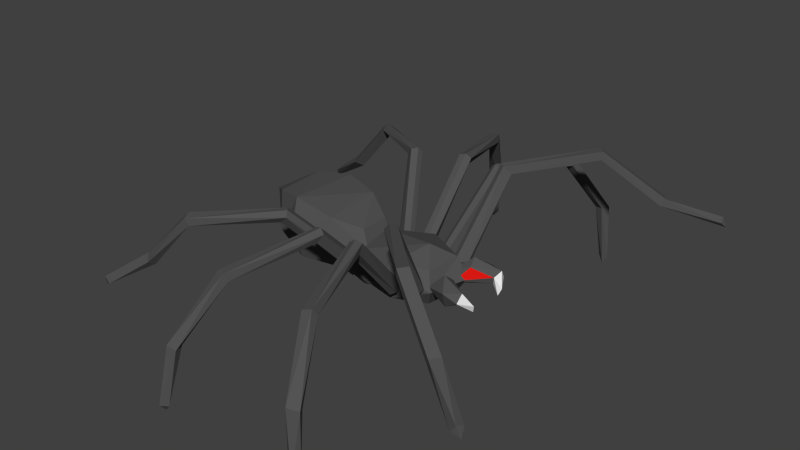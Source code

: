 # Source: Spider.blend  (saved by Blender 2.76.0; exported with 4.5.12 LTS)
import bpy
from mathutils import Matrix  # noqa: F401  (used for matrix-valued properties, if any)

bpy.ops.wm.read_factory_settings(use_empty=True)
scene = bpy.context.scene
scene.name = 'Scene'

# ---- collections
col_collection_1 = bpy.data.collections.new('Collection 1'); scene.collection.children.link(col_collection_1)
col_collection_2 = bpy.data.collections.new('Collection 2'); scene.collection.children.link(col_collection_2)
col_collection_2.hide_render = True
col_collection_2.hide_viewport = True

# ---- materials (node trees are filled in below, after node groups)
mat_spiderbody = bpy.data.materials.new('SpiderBody')
mat_spiderbody.alpha_threshold = 0.0
mat_spiderbody.use_transparent_shadow = False
mat_spiderbody.diffuse_color = (0.08898, 0.08898, 0.08898, 1.0)
mat_spiderbody.roughness = 0.5
mat_spiderbody.specular_intensity = 0.9688
mat_spiderfangs = bpy.data.materials.new('SpiderFangs')
mat_spiderfangs.alpha_threshold = 0.0
mat_spiderfangs.use_transparent_shadow = False
mat_spiderfangs.roughness = 0.5
mat_spiderfangs.specular_intensity = 0.8542
mat_spiderred = bpy.data.materials.new('SpiderRed')
mat_spiderred.alpha_threshold = 0.0
mat_spiderred.use_transparent_shadow = False
mat_spiderred.diffuse_color = (0.8, 0.0112, 0.007748, 1.0)
mat_spiderred.roughness = 0.5

# ---- material node trees

# ---- world
world_world = bpy.data.worlds.new('World'); scene.world = world_world
world_world.color = (0.05088, 0.05088, 0.05088)
world_world.use_sun_shadow = False
world_world.sun_shadow_jitter_overblur = 0.0
world_world.cycles.sampling_method = 'MANUAL'
world_world.cycles.sample_map_resolution = 256

# ---- meshes
me_spider = bpy.data.meshes.new('Spider')
me_spider.from_pydata([(-0.4357, 0.0681, -0.006404), (0.0807, 0.2453, -0.03464), (0.1119, 0.1842, -0.1893), (-0.3268, 0.1564, 0.1619), (0.3003, 0.09855, -0.06881), (0.1873, 0.08365, -0.1214), (0.6452, 0.2593, -0.1214), (0.5562, 0.2141, -0.2357), (0.658, 0.003959, 0.05896), (0.8715, 0.07746, -0.1214), (0.08772, 0.1857, 0.1326), (-0.2696, 0.1805, -0.1384), (-0.2938, 0.2236, 0.007806), (0.1263, 0.5579, 0.3095), (-0.3692, 0.8493, 0.2508), (-0.6704, 0.8633, -0.1154), (-0.333, 0.8856, 0.2144), (0.27, 0.1982, -0.1342), (0.306, 0.2495, -0.1589), (0.2746, 0.2287, -0.156), (0.09156, 0.5742, 0.2319), (-0.3377, 0.8495, 0.177), (0.3712, 0.1726, -0.1316), (0.14, 0.5824, 0.2783), (0.1002, 0.5243, 0.3049), (-0.9489, 1.028, -0.284), (-0.6403, 0.9403, -0.1196), (-0.6748, 0.9033, -0.08326), (-0.6228, 0.8969, -0.1401), (-0.9642, 1.01, -0.3437), (-0.9484, 0.9781, -0.2954), (-0.9125, 1.029, -0.32), (0.4365, 0.6244, 0.3327), (0.29, 1.176, 0.2437), (0.09419, 1.367, -0.14), (0.3025, 1.157, 0.197), (0.2324, 1.151, 0.2408), (0.4022, 0.2657, -0.1333), (0.4659, 0.2832, -0.1466), (0.4285, 0.2869, -0.1502), (0.4337, 0.6608, 0.2542), (0.2438, 1.135, 0.1923), (0.4633, 0.1818, -0.1217), (0.4676, 0.6354, 0.3068), (0.3969, 0.616, 0.3215), (0.06309, 1.514, -0.4726), (0.163, 1.413, -0.1412), (0.1025, 1.416, -0.1263), (0.1573, 1.363, -0.1372), (0.06476, 1.476, -0.5239), (0.03802, 1.47, -0.4706), (0.1032, 1.483, -0.4785), (0.6632, 0.609, 0.3361), (0.8668, 1.144, 0.2544), (0.927, 1.398, -0.1433), (0.8798, 1.116, 0.2119), (0.8083, 1.153, 0.233), (0.5781, 0.2842, -0.1478), (0.6419, 0.2638, -0.1407), (0.6152, 0.2866, -0.1547), (0.6608, 0.6477, 0.2587), (0.8229, 1.129, 0.1887), (0.5785, 0.1821, -0.1261), (0.7013, 0.5994, 0.3213), (0.6305, 0.6221, 0.3134), (0.9939, 1.438, -0.4952), (0.9993, 1.396, -0.1327), (0.9767, 1.341, -0.1286), (0.9877, 1.392, -0.5386), (0.9537, 1.407, -0.4916), (1.019, 1.395, -0.4878), (0.7831, 0.4872, 0.4172), (1.178, 0.9043, 0.4799), (1.496, 1.069, 0.1688), (1.217, 0.8548, 0.4836), (1.172, 0.8978, 0.4287), (0.7413, 0.248, -0.1194), (0.784, 0.2007, -0.09741), (0.7758, 0.2334, -0.1144), (0.8519, 0.4934, 0.3651), (1.214, 0.851, 0.4316), (0.6915, 0.1562, -0.1167), (0.8161, 0.4618, 0.4129), (0.7688, 0.5142, 0.3885), (1.8, 1.26, 0.1056), (1.547, 1.032, 0.2218), (1.507, 1.08, 0.2179), (1.522, 1.013, 0.1813), (1.827, 1.258, 0.04736), (1.77, 1.262, 0.06438), (1.812, 1.215, 0.08625), (0.9936, 0.1498, -0.1383), (0.8864, 0.07966, -0.04433), (1.055, 0.1094, -0.1733), (1.069, 0.1268, -0.135), (0.7763, 0.06857, -0.08674), (0.8083, 0.08071, -0.1669), (0.8139, 0.02661, -0.1329), (0.9152, 0.1778, -0.1677), (0.9332, 0.2324, -0.07787), (1.019, 0.2158, -0.1146), (1.026, 0.1838, -0.06081), (-0.4427, -0.06921, 0.01832), (0.0807, -0.2453, -0.03464), (0.09348, -0.1746, -0.2047), (-0.3178, -0.1682, 0.1553), (0.2967, -0.1022, -0.06833), (0.2424, -0.1811, -0.1214), (0.5217, -0.2576, -0.1214), (0.5282, -0.128, -0.2628), (0.5562, -0.2141, -0.00709), (0.8101, -0.1797, -0.1214), (0.0995, -0.1937, 0.1147), (-0.3258, -0.09004, -0.1258), (-0.2899, -0.2137, -0.08206), (0.1263, -0.5579, 0.3095), (-0.3455, -0.8829, 0.2346), (-0.6704, -0.8633, -0.1154), (-0.3295, -0.8696, 0.1869), (-0.374, -0.8274, 0.2425), (0.27, -0.1982, -0.1342), (0.306, -0.2495, -0.1589), (0.2746, -0.2287, -0.156), (0.09156, -0.5742, 0.2319), (-0.3613, -0.816, 0.1932), (0.3712, -0.1726, -0.1316), (0.14, -0.5824, 0.2783), (0.09993, -0.5255, 0.3058), (-0.9489, -1.028, -0.284), (-0.6403, -0.9403, -0.1196), (-0.6748, -0.9033, -0.08326), (-0.6228, -0.8969, -0.1401), (-0.9642, -1.01, -0.3437), (-0.9484, -0.9781, -0.2954), (-0.9125, -1.029, -0.32), (0.4365, -0.6244, 0.3327), (0.29, -1.176, 0.2437), (0.09317, -1.369, -0.135), (0.3025, -1.157, 0.197), (0.2324, -1.151, 0.2408), (0.4022, -0.2657, -0.1333), (0.4659, -0.2832, -0.1466), (0.4285, -0.2869, -0.1502), (0.3916, -0.6492, 0.263), (0.2438, -1.135, 0.1923), (0.4633, -0.1818, -0.1217), (0.4676, -0.6354, 0.3068), (0.3969, -0.616, 0.3215), (0.06969, -1.482, -0.4811), (0.1636, -1.412, -0.1401), (0.1031, -1.419, -0.1263), (0.156, -1.363, -0.1311), (0.07035, -1.439, -0.5282), (0.04303, -1.439, -0.4748), (0.1087, -1.449, -0.4833), (0.6632, -0.609, 0.3361), (0.8668, -1.144, 0.2544), (0.9371, -1.412, -0.1232), (0.8798, -1.116, 0.2119), (0.8083, -1.153, 0.233), (0.5781, -0.2842, -0.1478), (0.6419, -0.2638, -0.1407), (0.6152, -0.2866, -0.1547), (0.6608, -0.6477, 0.2587), (0.8229, -1.129, 0.1887), (0.5785, -0.1821, -0.1261), (0.7013, -0.5994, 0.3213), (0.6305, -0.6221, 0.3134), (0.9742, -1.433, -0.4948), (1.004, -1.383, -0.1306), (0.9322, -1.355, -0.1401), (0.9575, -1.387, -0.5364), (0.9302, -1.408, -0.4872), (0.9935, -1.386, -0.4885), (0.7831, -0.4872, 0.4172), (1.178, -0.9043, 0.4799), (1.496, -1.069, 0.1688), (1.217, -0.8548, 0.4836), (1.172, -0.8978, 0.4287), (0.7413, -0.248, -0.1194), (0.784, -0.2007, -0.09741), (0.7758, -0.2334, -0.1144), (0.8519, -0.4934, 0.3651), (1.214, -0.851, 0.4316), (0.6915, -0.1562, -0.1167), (0.8161, -0.4618, 0.4129), (0.7688, -0.5142, 0.3885), (1.8, -1.26, 0.1056), (1.547, -1.032, 0.2218), (1.507, -1.08, 0.2179), (1.522, -1.013, 0.1813), (1.827, -1.258, 0.04736), (1.77, -1.262, 0.06438), (1.812, -1.215, 0.08625), (0.9953, -0.1566, -0.1296), (0.8835, -0.06825, -0.05929), (1.06, -0.1244, -0.1667), (1.071, -0.1344, -0.1247), (0.7772, -0.064, -0.1115), (0.8147, -0.0917, -0.1852), (0.8193, -0.03217, -0.1617), (0.9185, -0.1886, -0.1592), (0.9283, -0.2252, -0.05946), (1.017, -0.2171, -0.09186), (1.021, -0.1755, -0.04468), (-0.4364, 0.0773, 0.09965), (0.3168, 0.2198, -0.1517), (0.2691, 0.1001, -0.2286), (0.7898, 0.09448, -0.01393), (-0.1248, 0.291, -0.006708), (0.3746, 0.2114, -0.1409), (0.06492, 0.5364, 0.2585), (0.4916, 0.2099, -0.1254), (0.3852, 0.6477, 0.2722), (0.6171, 0.1903, -0.1192), (0.725, 0.1459, -0.09739), (0.8154, 0.5309, 0.355), (0.7802, 0.1655, -0.09255), (0.8701, 0.1406, -0.008836), (0.2436, -0.1081, -0.164), (0.2485, -0.08436, 0.05092), (0.3121, -0.1654, -0.02414), (0.7625, -0.1288, -0.2274), (0.7625, -0.1288, -0.01541), (-0.1248, -0.291, -0.006708), (0.3746, -0.2114, -0.1409), (0.06492, -0.5364, 0.2585), (0.4916, -0.2099, -0.1254), (0.6171, -0.1903, -0.1192), (0.725, -0.1459, -0.09739), (0.8154, -0.5309, 0.355), (0.7788, -0.1603, -0.09848), (0.8629, -0.121, -0.01425), (0.2425, 0.11, 0.04446), (0.5215, 0.2324, -0.01866), (-0.1371, 0.2373, 0.1641), (-0.1165, 0.2386, -0.1778), (-0.3727, 0.8124, 0.2118), (0.3373, 0.1584, -0.1154), (0.4258, 0.1918, -0.1117), (0.5512, 0.2114, -0.1266), (0.71, 0.6321, 0.272), (0.9275, 1.356, -0.1387), (0.6809, 0.1947, -0.1201), (1.005, 0.1396, -0.09282), (-0.4387, -0.07404, 0.1014), (0.2485, 0.08436, -0.1721), (0.3121, -0.1654, -0.2186), (0.5668, -0.2249, -0.2219), (0.2691, 0.1001, -0.0142), (0.7898, 0.09448, -0.2288), (-0.14, -0.2228, 0.1828), (-0.1141, -0.2245, -0.1966), (0.3373, -0.1584, -0.1154), (0.4258, -0.1918, -0.1117), (0.4429, -0.6635, 0.2602), (0.5512, -0.2114, -0.1266), (0.71, -0.6321, 0.272), (0.9841, -1.348, -0.1424), (0.6809, -0.1947, -0.1201), (1.003, -0.138, -0.08612)], [], [(0, 102, 245), (209, 235, 10), (1, 10, 233), (1, 4, 2), (1, 2, 236), (2, 104, 252), (205, 245, 3), (4, 233, 220), (246, 2, 4), (249, 234, 206), (6, 206, 234), (6, 7, 206), (7, 207, 206), (8, 208, 234), (6, 234, 208), (250, 7, 6), (10, 220, 233), (10, 235, 251), (11, 236, 252), (12, 0, 205), (12, 3, 235), (209, 236, 11), (12, 11, 0), (20, 211, 237), (16, 21, 28), (24, 211, 17), (16, 23, 20), (20, 21, 16), (18, 20, 23), (17, 211, 20), (210, 23, 13), (13, 24, 238), (14, 13, 23), (237, 15, 28), (22, 19, 18), (22, 238, 17), (14, 16, 26), (14, 27, 15), (27, 26, 25), (29, 31, 28), (29, 28, 15), (30, 15, 27), (31, 25, 26), (26, 28, 31), (40, 213, 41), (40, 41, 35), (44, 213, 37), (35, 43, 40), (38, 40, 43), (37, 213, 40), (212, 43, 32), (32, 44, 239), (36, 41, 213), (33, 36, 44), (33, 32, 43), (41, 34, 48), (42, 39, 38), (42, 239, 37), (36, 47, 34), (47, 46, 45), (49, 51, 48), (49, 48, 34), (50, 34, 47), (51, 45, 46), (46, 48, 51), (60, 61, 55), (64, 60, 57), (55, 63, 241), (58, 241, 63), (60, 241, 58), (214, 63, 52), (52, 64, 240), (56, 61, 60), (53, 56, 64), (53, 52, 63), (61, 242, 67), (62, 59, 58), (62, 240, 57), (53, 66, 54), (56, 54, 242), (65, 54, 66), (68, 70, 67), (68, 67, 242), (69, 242, 54), (70, 65, 66), (66, 67, 70), (79, 216, 75), (74, 80, 87), (83, 216, 76), (74, 82, 79), (79, 80, 74), (77, 79, 82), (76, 216, 79), (215, 82, 71), (71, 83, 243), (72, 71, 82), (75, 73, 87), (81, 78, 77), (81, 243, 76), (72, 74, 85), (72, 86, 73), (86, 85, 84), (88, 90, 87), (88, 87, 73), (89, 73, 86), (90, 84, 85), (85, 87, 90), (100, 99, 101), (97, 244, 92), (93, 244, 91), (93, 100, 94), (94, 101, 244), (95, 218, 217), (91, 96, 98), (91, 97, 96), (95, 217, 96), (100, 91, 98), (98, 217, 99), (101, 92, 244), (99, 217, 218), (218, 101, 99), (113, 114, 102), (112, 251, 224), (103, 224, 252), (103, 104, 219), (103, 106, 112), (104, 246, 219), (220, 112, 106), (106, 219, 246), (106, 4, 220), (107, 221, 249), (107, 5, 207), (108, 110, 221), (108, 107, 247), (108, 111, 110), (247, 207, 109), (109, 250, 222), (109, 222, 248), (109, 248, 247), (223, 208, 8), (8, 249, 221), (223, 110, 111), (111, 248, 222), (111, 222, 250), (111, 9, 208), (112, 10, 251), (114, 105, 245), (114, 252, 224), (114, 224, 251), (118, 129, 131), (120, 226, 127), (126, 123, 121), (123, 226, 120), (253, 127, 115), (115, 126, 225), (119, 127, 226), (226, 124, 119), (116, 115, 127), (131, 117, 124), (125, 225, 121), (125, 122, 120), (116, 119, 130), (116, 130, 129), (119, 124, 117), (117, 130, 119), (128, 129, 130), (132, 133, 117), (133, 128, 130), (134, 131, 129), (143, 255, 138), (138, 149, 151), (140, 143, 147), (146, 255, 141), (141, 255, 143), (254, 147, 135), (135, 146, 227), (139, 147, 143), (143, 144, 139), (136, 135, 147), (151, 137, 144), (145, 227, 141), (145, 142, 140), (136, 139, 150), (136, 150, 149), (139, 144, 137), (137, 150, 139), (148, 149, 150), (152, 153, 137), (153, 148, 150), (154, 151, 149), (163, 257, 158), (158, 169, 258), (160, 163, 167), (166, 257, 161), (161, 257, 163), (256, 167, 155), (155, 166, 228), (159, 167, 163), (163, 164, 159), (156, 155, 167), (158, 258, 170), (165, 228, 161), (165, 162, 160), (156, 159, 157), (156, 157, 169), (159, 164, 170), (168, 169, 157), (171, 170, 258), (171, 172, 170), (157, 170, 172), (172, 168, 157), (173, 258, 169), (182, 183, 178), (177, 188, 190), (179, 230, 186), (177, 183, 182), (185, 182, 180), (182, 230, 179), (259, 186, 174), (174, 185, 229), (178, 186, 230), (175, 174, 186), (175, 177, 185), (190, 176, 178), (184, 229, 180), (184, 181, 179), (175, 189, 188), (176, 189, 175), (187, 188, 189), (191, 192, 176), (192, 187, 189), (193, 190, 188), (203, 197, 204), (195, 260, 200), (195, 200, 198), (195, 198, 232), (194, 260, 196), (197, 203, 196), (197, 196, 260), (196, 203, 194), (231, 232, 198), (199, 201, 231), (194, 200, 260), (199, 231, 198), (201, 194, 203), (201, 203, 202), (202, 231, 201), (202, 204, 232), (205, 0, 245), (102, 0, 113), (1, 209, 10), (4, 1, 233), (209, 1, 236), (236, 2, 252), (2, 246, 104), (235, 3, 251), (5, 249, 206), (5, 206, 207), (7, 109, 207), (7, 250, 109), (249, 8, 234), (9, 6, 208), (9, 250, 6), (11, 113, 0), (113, 11, 252), (3, 12, 205), (209, 12, 235), (12, 209, 11), (21, 20, 237), (26, 16, 28), (24, 17, 238), (23, 210, 18), (20, 19, 17), (20, 18, 19), (22, 210, 13), (22, 13, 238), (237, 24, 14), (24, 237, 211), (13, 14, 24), (16, 14, 23), (21, 237, 28), (210, 22, 18), (19, 22, 17), (27, 14, 26), (237, 14, 15), (29, 30, 25), (29, 25, 31), (30, 29, 15), (25, 30, 27), (46, 35, 48), (35, 46, 33), (44, 37, 239), (35, 33, 43), (43, 212, 38), (40, 39, 37), (40, 38, 39), (42, 212, 32), (42, 32, 239), (44, 36, 213), (32, 33, 44), (41, 48, 35), (212, 42, 38), (39, 42, 37), (47, 33, 46), (36, 33, 47), (41, 36, 34), (49, 50, 45), (49, 45, 51), (50, 49, 34), (45, 50, 47), (241, 60, 55), (66, 55, 67), (55, 66, 53), (64, 57, 240), (55, 53, 63), (63, 214, 58), (60, 59, 57), (60, 58, 59), (62, 214, 52), (62, 52, 240), (64, 56, 60), (52, 53, 64), (61, 67, 55), (214, 62, 58), (59, 62, 57), (56, 53, 54), (61, 56, 242), (68, 69, 65), (68, 65, 70), (69, 68, 242), (65, 69, 54), (80, 79, 75), (85, 74, 87), (83, 76, 243), (82, 215, 77), (79, 78, 76), (79, 77, 78), (81, 215, 71), (81, 71, 243), (83, 75, 216), (75, 83, 72), (71, 72, 83), (74, 72, 82), (80, 75, 87), (215, 81, 77), (78, 81, 76), (86, 72, 85), (75, 72, 73), (88, 89, 84), (88, 84, 90), (89, 88, 73), (84, 89, 86), (94, 100, 101), (95, 92, 218), (97, 92, 95), (93, 94, 244), (100, 93, 91), (98, 96, 217), (97, 91, 244), (97, 95, 96), (100, 98, 99), (101, 218, 92), (103, 112, 224), (104, 103, 252), (106, 103, 219), (3, 105, 251), (105, 3, 245), (4, 106, 246), (5, 107, 249), (247, 107, 207), (107, 108, 221), (248, 108, 247), (111, 108, 248), (110, 223, 8), (110, 8, 221), (9, 111, 250), (223, 111, 208), (112, 220, 10), (113, 252, 114), (102, 114, 245), (105, 114, 251), (124, 123, 118), (226, 123, 124), (118, 116, 129), (127, 253, 120), (118, 126, 116), (126, 118, 123), (126, 121, 225), (123, 120, 122), (123, 122, 121), (125, 253, 115), (125, 115, 225), (119, 116, 127), (115, 116, 126), (124, 118, 131), (122, 125, 121), (253, 125, 120), (132, 134, 128), (132, 128, 133), (134, 132, 131), (131, 132, 117), (117, 133, 130), (128, 134, 129), (144, 143, 138), (138, 136, 149), (147, 254, 140), (138, 146, 136), (146, 138, 255), (146, 141, 227), (143, 140, 142), (143, 142, 141), (145, 254, 135), (145, 135, 227), (139, 136, 147), (135, 136, 146), (144, 138, 151), (142, 145, 141), (254, 145, 140), (152, 154, 148), (152, 148, 153), (154, 152, 151), (151, 152, 137), (137, 153, 150), (148, 154, 149), (164, 163, 158), (158, 156, 169), (167, 256, 160), (158, 166, 156), (166, 158, 257), (166, 161, 228), (163, 160, 162), (163, 162, 161), (165, 256, 155), (165, 155, 228), (159, 156, 167), (155, 156, 166), (164, 158, 170), (162, 165, 161), (256, 165, 160), (157, 159, 170), (171, 173, 168), (171, 168, 172), (173, 171, 258), (168, 173, 169), (230, 182, 178), (183, 177, 190), (186, 259, 179), (185, 177, 182), (185, 180, 229), (182, 179, 181), (182, 181, 180), (184, 259, 174), (184, 174, 229), (178, 175, 186), (174, 175, 185), (183, 190, 178), (181, 184, 180), (259, 184, 179), (177, 175, 188), (178, 176, 175), (191, 193, 187), (191, 187, 192), (193, 191, 190), (190, 191, 176), (176, 192, 189), (187, 193, 188), (202, 203, 204), (204, 197, 260), (199, 194, 201), (200, 194, 199), (200, 199, 198), (195, 204, 260), (204, 195, 232), (231, 202, 232)])
me_spider.polygons.foreach_set('material_index', [0, 0, 0, 0, 0, 0, 0, 0, 0, 0, 0, 0, 0, 0, 0, 0, 0, 0, 0, 0, 0, 0, 0, 0, 0, 0, 0, 0, 0, 0, 0, 0, 0, 0, 0, 0, 0, 0, 0, 0, 0, 0, 0, 0, 0, 0, 0, 0, 0, 0, 0, 0, 0, 0, 0, 0, 0, 0, 0, 0, 0, 0, 0, 0, 0, 0, 0, 0, 0, 0, 0, 0, 0, 0, 0, 0, 0, 0, 0, 0, 0, 0, 0, 0, 0, 0, 0, 0, 0, 0, 0, 0, 0, 0, 0, 0, 0, 0, 0, 0, 0, 0, 0, 0, 0, 0, 0, 0, 2, 1, 1, 1, 0, 0, 0, 0, 0, 0, 0, 0, 0, 2, 0, 0, 0, 0, 0, 0, 0, 0, 0, 0, 0, 0, 0, 0, 0, 0, 0, 0, 0, 0, 0, 0, 0, 0, 0, 0, 0, 0, 0, 0, 0, 0, 0, 0, 0, 0, 0, 0, 0, 0, 0, 0, 0, 0, 0, 0, 0, 0, 0, 0, 0, 0, 0, 0, 0, 0, 0, 0, 0, 0, 0, 0, 0, 0, 0, 0, 0, 0, 0, 0, 0, 0, 0, 0, 0, 0, 0, 0, 0, 0, 0, 0, 0, 0, 0, 0, 0, 0, 0, 0, 0, 0, 0, 0, 0, 0, 0, 0, 0, 0, 0, 0, 0, 0, 0, 0, 0, 0, 0, 0, 1, 2, 0, 0, 1, 1, 1, 1, 0, 0, 0, 0, 0, 0, 0, 0, 0, 2, 0, 0, 0, 0, 0, 0, 0, 0, 0, 0, 0, 0, 0, 2, 0, 0, 0, 0, 0, 0, 0, 0, 0, 0, 0, 0, 0, 0, 0, 0, 0, 0, 0, 0, 0, 0, 0, 0, 0, 0, 0, 0, 0, 0, 0, 0, 0, 0, 0, 0, 0, 0, 0, 0, 0, 0, 0, 0, 0, 0, 0, 0, 0, 0, 0, 0, 0, 0, 0, 0, 0, 0, 0, 0, 0, 0, 0, 0, 0, 0, 0, 0, 0, 0, 0, 0, 0, 0, 0, 0, 0, 0, 0, 0, 0, 0, 0, 0, 0, 0, 0, 0, 1, 0, 0, 1, 1, 0, 0, 0, 0, 0, 0, 0, 0, 0, 0, 0, 0, 0, 0, 0, 0, 0, 0, 0, 0, 0, 0, 0, 0, 0, 0, 0, 0, 0, 0, 0, 0, 0, 0, 0, 0, 0, 0, 0, 0, 0, 0, 0, 0, 0, 0, 0, 0, 0, 0, 0, 0, 0, 0, 0, 0, 0, 0, 0, 0, 0, 0, 0, 0, 0, 0, 0, 0, 0, 0, 0, 0, 0, 0, 0, 0, 0, 0, 0, 0, 0, 0, 0, 0, 0, 0, 0, 0, 0, 0, 0, 0, 0, 0, 0, 0, 0, 0, 0, 0, 0, 0, 0, 0, 0, 0, 0, 0, 0, 0, 1, 0, 0, 0, 0, 0, 0])
me_spider.materials.append(mat_spiderbody)
me_spider.materials.append(mat_spiderfangs)
me_spider.materials.append(mat_spiderred)
me_spider.use_remesh_preserve_volume = False
me_spider.use_remesh_preserve_attributes = False
me_spider.use_mirror_vertex_groups = False
me_spider.update()
arm_armature = bpy.data.armatures.new('Armature')  # bones are not reproduced

# ---- objects
ob_spider = bpy.data.objects.new('Spider', me_spider)
ob_armature = bpy.data.objects.new('Armature', arm_armature)

# ---- transforms, parenting, visibility, modifiers, constraints
ob_spider.parent = ob_armature
ob_spider.location = (0.0, 0.0, 0.0)
ob_spider.lineart.crease_threshold = 0.0
_vg = ob_spider.vertex_groups.new(name='Abdomen')
for _i, _w in zip([0, 1, 2, 3, 4, 10, 11, 12, 102, 103, 104, 105, 106, 112, 113, 114, 205, 209, 219, 220, 224, 233, 235, 236, 245, 246, 251, 252], [0.9997, 0.9801, 0.9244, 0.9992, 0.9359, 0.9937, 0.9956, 0.9979, 0.9998, 0.9896, 0.9686, 0.9994, 0.9748, 0.9963, 0.9987, 0.9984, 0.9997, 0.9933, 0.9028, 0.9913, 0.9968, 0.9827, 0.9974, 0.9839, 0.9998, 0.6485, 0.9986, 0.9924]): _vg.add([_i], _w, 'REPLACE')
_vg = ob_spider.vertex_groups.new(name='Head')
_vg.add([5, 6, 7, 8, 9, 107, 108, 109, 110, 111, 206, 207, 208, 221, 222, 223, 234, 247, 248, 249, 250], 1.0, 'REPLACE')
_vg = ob_spider.vertex_groups.new(name='Fang_L')
_vg.add([91, 92, 93, 94, 95, 96, 97, 98, 99, 100, 101, 217, 218, 244], 1.0, 'REPLACE')
_vg = ob_spider.vertex_groups.new(name='Fang_R')
_vg.add([194, 195, 196, 197, 198, 199, 200, 201, 202, 203, 204, 231, 232, 260], 1.0, 'REPLACE')
_vg = ob_spider.vertex_groups.new(name='Leg1_L')
for _i, _w in zip([71, 72, 73, 74, 75, 76, 77, 78, 79, 80, 81, 82, 83, 85, 86, 87, 215, 216, 243], [0.9592, 0.8141, 0.9251, 0.8149, 0.8148, 0.9996, 0.9995, 0.9996, 0.953, 0.8176, 1.001, 0.9589, 0.9588, 0.5281, 0.5312, 0.9669, 1.0, 0.9527, 1.0]): _vg.add([_i], _w, 'REPLACE')
_vg = ob_spider.vertex_groups.new(name='Foot1_L')
for _i, _w in zip([73, 84, 85, 86, 87, 88, 89, 90], [0.07492, 0.9968, 0.4719, 0.4688, 0.01613, 1.02, 0.9867, 0.9835]): _vg.add([_i], _w, 'REPLACE')
_vg = ob_spider.vertex_groups.new(name='Leg2_L')
for _i, _w in zip([52, 53, 54, 55, 56, 57, 58, 59, 60, 61, 62, 63, 64, 65, 66, 67, 68, 69, 70, 214, 240, 241, 242], [0.34, 0.5635, 0.8892, 0.5646, 0.5534, 0.9901, 0.9902, 0.9911, 0.3703, 0.5647, 1.012, 0.3502, 0.3461, 0.9972, 0.8916, 0.8713, 1.004, 0.997, 0.99, 1.001, 1.001, 0.3683, 0.8746]): _vg.add([_i], _w, 'REPLACE')
_vg = ob_spider.vertex_groups.new(name='Leg3_L')
for _i, _w in zip([32, 33, 34, 35, 36, 37, 38, 39, 40, 41, 42, 43, 44, 45, 46, 47, 48, 49, 50, 51, 212, 213, 239], [0.9271, 0.9228, 0.9804, 0.9211, 0.924, 0.9989, 0.9987, 0.9989, 0.924, 0.9245, 1.001, 0.9263, 0.9281, 0.9999, 0.981, 0.9817, 0.9781, 1.002, 0.9996, 0.9997, 1.0, 0.9267, 1.0]): _vg.add([_i], _w, 'REPLACE')
_vg = ob_spider.vertex_groups.new(name='Leg4_L')
for _i, _w in zip([13, 14, 16, 17, 18, 19, 20, 21, 22, 23, 24, 210, 211, 237, 238], [0.9274, 0.9029, 0.9026, 0.9985, 0.9984, 0.9985, 0.9248, 0.9006, 1.001, 0.9282, 0.926, 1.0, 0.9204, 0.8991, 1.0]): _vg.add([_i], _w, 'REPLACE')
_vg = ob_spider.vertex_groups.new(name='Foot4_L')
_vg.add([14, 15, 16, 21, 25, 26, 27, 28, 29, 30, 31, 237], 1.0, 'REPLACE')
_vg = ob_spider.vertex_groups.new(name='Leg1_R')
for _i, _w in zip([174, 175, 176, 177, 178, 179, 180, 181, 182, 183, 184, 185, 186, 188, 189, 190, 229, 230, 259], [0.9592, 0.8141, 0.9251, 0.8148, 0.8148, 0.9996, 0.9995, 0.9996, 0.953, 0.8175, 1.001, 0.9589, 0.9588, 0.5281, 0.5312, 0.9669, 1.0, 0.9527, 1.0]): _vg.add([_i], _w, 'REPLACE')
_vg = ob_spider.vertex_groups.new(name='Foot1_R')
for _i, _w in zip([176, 187, 188, 189, 190, 191, 192, 193], [0.07492, 0.9968, 0.4719, 0.4688, 0.01614, 1.02, 0.9867, 0.9835]): _vg.add([_i], _w, 'REPLACE')
_vg = ob_spider.vertex_groups.new(name='Leg2_R')
for _i, _w in zip([155, 156, 157, 158, 159, 160, 161, 162, 163, 164, 165, 166, 167, 168, 169, 170, 171, 172, 173, 228, 256, 257, 258], [0.3398, 0.5621, 0.8846, 0.5636, 0.5515, 0.9901, 0.9902, 0.9911, 0.37, 0.5633, 1.012, 0.3499, 0.3458, 0.999, 0.8876, 0.8761, 1.003, 0.9962, 0.9973, 1.001, 1.001, 0.368, 0.8816]): _vg.add([_i], _w, 'REPLACE')
_vg = ob_spider.vertex_groups.new(name='Leg3_R')
for _i, _w in zip([135, 136, 137, 138, 139, 140, 141, 142, 143, 144, 145, 146, 147, 148, 149, 150, 151, 152, 153, 154, 227, 254, 255], [0.7711, 0.9234, 0.9795, 0.9218, 0.9226, 0.9965, 0.9964, 0.9967, 0.7836, 0.9219, 1.004, 0.7767, 0.7667, 0.9995, 0.9802, 0.981, 0.9771, 1.0, 0.9992, 0.998, 1.001, 1.001, 0.7853]): _vg.add([_i], _w, 'REPLACE')
_vg = ob_spider.vertex_groups.new(name='Leg4_R')
for _i, _w in zip([115, 116, 118, 119, 120, 121, 122, 123, 124, 125, 126, 127, 225, 226, 253], [0.9256, 0.9441, 0.9431, 0.9423, 0.9985, 0.9984, 0.9985, 0.9245, 0.9394, 1.001, 0.9263, 0.9244, 1.0, 0.9194, 1.0]): _vg.add([_i], _w, 'REPLACE')
_vg = ob_spider.vertex_groups.new(name='Foot4_R')
for _i, _w in zip([116, 117, 118, 119, 124, 128, 129, 130, 131, 132, 133, 134], [1.0, 1.0, 1.0, 1.0, 1.0, 1.0, 1.0, 1.0, 1.0, 1.0, 1.0, 0.985]): _vg.add([_i], _w, 'REPLACE')
_m = ob_spider.modifiers.new('Armature', 'ARMATURE')
_m.object = ob_armature
ob_armature.location = (0.0, 0.0, 0.0)
ob_armature.show_in_front = True
ob_armature.lineart.crease_threshold = 0.0

# ---- collection membership
col_collection_1.objects.link(ob_spider)
col_collection_2.objects.link(ob_armature)

# ---- scene / render settings (as saved in the file)
scene.frame_start = 0; scene.frame_end = 90; scene.frame_set(10)
scene.render.engine = 'BLENDER_EEVEE_NEXT'
scene.render.resolution_percentage = 50
scene.render.dither_intensity = 0.0
scene.cycles.use_denoising = False
scene.cycles.samples = 10
scene.cycles.sampling_pattern = 'TABULATED_SOBOL'
scene.cycles.light_sampling_threshold = 0.0
scene.cycles.use_adaptive_sampling = False
scene.cycles.use_light_tree = False
scene.cycles.blur_glossy = 0.0
scene.cycles.pixel_filter_type = 'GAUSSIAN'
scene.cycles.sample_clamp_indirect = 0.0
scene.view_settings.view_transform = 'Standard'
bpy.context.view_layer.update()

# ---- added for rendering (the .blend has no active camera and no usable light): camera, sun
cam_auto = bpy.data.cameras.new('AutoCamera')
cam_auto.lens = 50.0
cam_auto.sensor_width = 36.0
cam_auto.clip_end = 1000.0
ob_auto_camera = bpy.data.objects.new('AutoCamera', cam_auto)
scene.collection.objects.link(ob_auto_camera)
ob_auto_camera.location = (4.00945, -4.27428, 2.95588)
ob_auto_camera.rotation_euler = (1.09748, -7.21219e-08, 0.694738)
scene.camera = ob_auto_camera
light_auto_sun = bpy.data.lights.new('AutoSun', 'SUN')
light_auto_sun.energy = 3.0
light_auto_sun.angle = 0.0523599
ob_auto_sun = bpy.data.objects.new('AutoSun', light_auto_sun)
scene.collection.objects.link(ob_auto_sun)
ob_auto_sun.rotation_euler = (0.872665, 0.174533, 0.523599)
bpy.context.view_layer.update()
